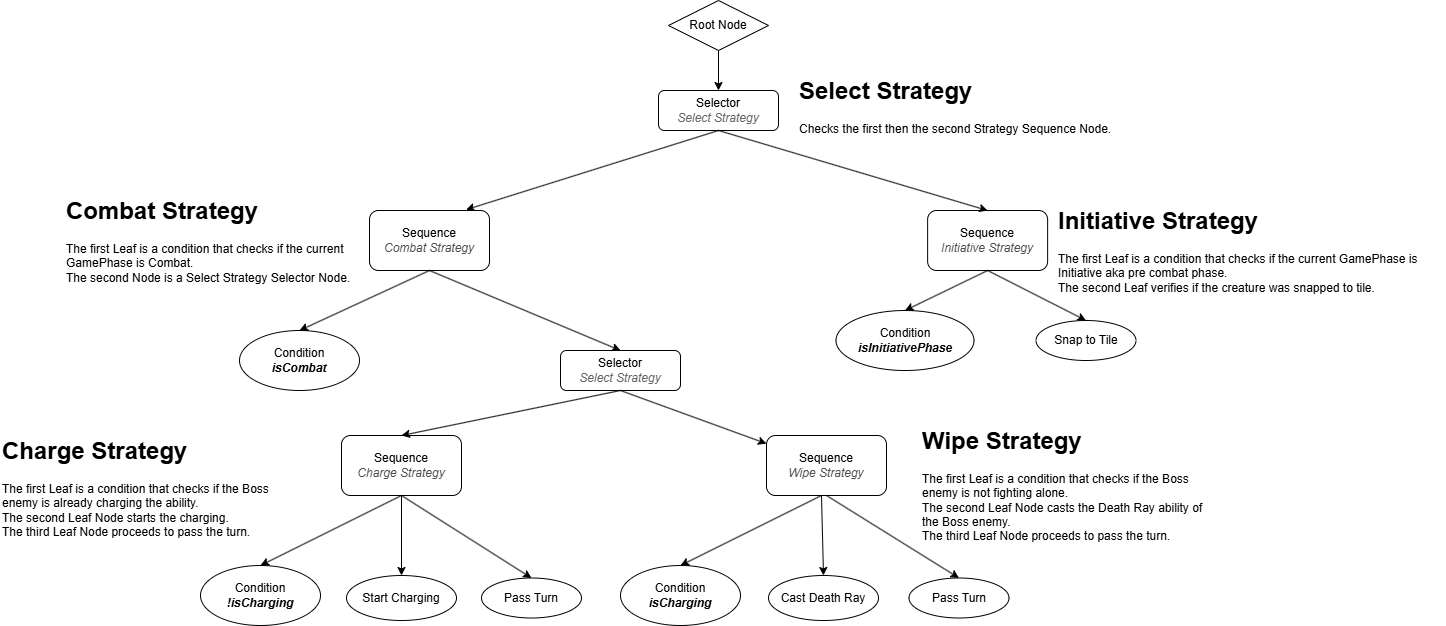

The diagram above was exported from draw.io. Its source (the exported page's mxGraphModel, read from the mxfile embedded in the PNG):
<mxGraphModel dx="2255" dy="849" grid="1" gridSize="10" guides="1" tooltips="1" connect="1" arrows="1" fold="1" page="1" pageScale="1" pageWidth="827" pageHeight="1169" background="#FFFFFF" math="0" shadow="0">
  <root>
    <mxCell id="WIyWlLk6GJQsqaUBKTNV-0" />
    <mxCell id="WIyWlLk6GJQsqaUBKTNV-1" parent="WIyWlLk6GJQsqaUBKTNV-0" />
    <mxCell id="2GoSbjtvruzkqCHiiB6X-1" value="" style="endArrow=classic;html=1;rounded=0;exitX=0.5;exitY=1;exitDx=0;exitDy=0;entryX=0.5;entryY=0;entryDx=0;entryDy=0;labelBackgroundColor=none;fontColor=default;" parent="WIyWlLk6GJQsqaUBKTNV-1" source="2GoSbjtvruzkqCHiiB6X-8" target="2GoSbjtvruzkqCHiiB6X-2" edge="1">
      <mxGeometry width="50" height="50" relative="1" as="geometry">
        <mxPoint x="598" y="80" as="sourcePoint" />
        <mxPoint x="610" y="120" as="targetPoint" />
      </mxGeometry>
    </mxCell>
    <mxCell id="2GoSbjtvruzkqCHiiB6X-2" value="Selector&lt;div&gt;&lt;font color=&quot;#666666&quot;&gt;&lt;i&gt;Select&amp;nbsp;&lt;/i&gt;&lt;/font&gt;&lt;i style=&quot;color: rgb(102, 102, 102); background-color: initial;&quot;&gt;Strategy&lt;/i&gt;&lt;/div&gt;" style="rounded=1;whiteSpace=wrap;html=1;labelBackgroundColor=none;" parent="WIyWlLk6GJQsqaUBKTNV-1" vertex="1">
      <mxGeometry x="538" y="120" width="120" height="40" as="geometry" />
    </mxCell>
    <mxCell id="2GoSbjtvruzkqCHiiB6X-4" value="" style="endArrow=classic;html=1;rounded=0;exitX=0.5;exitY=1;exitDx=0;exitDy=0;entryX=0.804;entryY=-0.013;entryDx=0;entryDy=0;entryPerimeter=0;labelBackgroundColor=none;fontColor=default;" parent="WIyWlLk6GJQsqaUBKTNV-1" source="2GoSbjtvruzkqCHiiB6X-2" target="2GoSbjtvruzkqCHiiB6X-6" edge="1">
      <mxGeometry width="50" height="50" relative="1" as="geometry">
        <mxPoint x="390" y="420" as="sourcePoint" />
        <mxPoint x="470" y="280" as="targetPoint" />
      </mxGeometry>
    </mxCell>
    <mxCell id="2GoSbjtvruzkqCHiiB6X-6" value="Sequence&lt;div&gt;&lt;font color=&quot;#4d4d4d&quot;&gt;&lt;i&gt;Combat Strategy&lt;/i&gt;&lt;/font&gt;&lt;/div&gt;" style="rounded=1;whiteSpace=wrap;html=1;labelBackgroundColor=none;" parent="WIyWlLk6GJQsqaUBKTNV-1" vertex="1">
      <mxGeometry x="249" y="240" width="120" height="60" as="geometry" />
    </mxCell>
    <mxCell id="2GoSbjtvruzkqCHiiB6X-8" value="Root Node" style="rhombus;whiteSpace=wrap;html=1;labelBackgroundColor=none;" parent="WIyWlLk6GJQsqaUBKTNV-1" vertex="1">
      <mxGeometry x="548" y="30" width="100" height="50" as="geometry" />
    </mxCell>
    <mxCell id="2GoSbjtvruzkqCHiiB6X-14" value="Selector&lt;div&gt;&lt;font color=&quot;#666666&quot;&gt;&lt;i&gt;Select Strategy&lt;/i&gt;&lt;/font&gt;&lt;/div&gt;" style="rounded=1;whiteSpace=wrap;html=1;labelBackgroundColor=none;" parent="WIyWlLk6GJQsqaUBKTNV-1" vertex="1">
      <mxGeometry x="440" y="380" width="120" height="40" as="geometry" />
    </mxCell>
    <mxCell id="2GoSbjtvruzkqCHiiB6X-15" value="" style="endArrow=classic;html=1;rounded=0;exitX=0.5;exitY=1;exitDx=0;exitDy=0;entryX=0.5;entryY=0;entryDx=0;entryDy=0;labelBackgroundColor=none;fontColor=default;" parent="WIyWlLk6GJQsqaUBKTNV-1" source="2GoSbjtvruzkqCHiiB6X-6" target="2GoSbjtvruzkqCHiiB6X-14" edge="1">
      <mxGeometry width="50" height="50" relative="1" as="geometry">
        <mxPoint x="596" y="360" as="sourcePoint" />
        <mxPoint x="646" y="310" as="targetPoint" />
      </mxGeometry>
    </mxCell>
    <mxCell id="2GoSbjtvruzkqCHiiB6X-19" value="" style="endArrow=classic;html=1;rounded=0;exitX=0.5;exitY=1;exitDx=0;exitDy=0;labelBackgroundColor=none;fontColor=default;" parent="WIyWlLk6GJQsqaUBKTNV-1" source="2GoSbjtvruzkqCHiiB6X-14" target="2GoSbjtvruzkqCHiiB6X-22" edge="1">
      <mxGeometry width="50" height="50" relative="1" as="geometry">
        <mxPoint x="400" y="350" as="sourcePoint" />
        <mxPoint x="330" y="460" as="targetPoint" />
      </mxGeometry>
    </mxCell>
    <mxCell id="2GoSbjtvruzkqCHiiB6X-22" value="Sequence&lt;div&gt;&lt;font color=&quot;#4d4d4d&quot;&gt;&lt;i&gt;Wipe Strategy&lt;/i&gt;&lt;/font&gt;&lt;/div&gt;" style="rounded=1;whiteSpace=wrap;html=1;labelBackgroundColor=none;" parent="WIyWlLk6GJQsqaUBKTNV-1" vertex="1">
      <mxGeometry x="646" y="465" width="120" height="60" as="geometry" />
    </mxCell>
    <mxCell id="2GoSbjtvruzkqCHiiB6X-106" value="Condition&lt;div&gt;&lt;b&gt;&lt;i&gt;isCombat&lt;/i&gt;&lt;/b&gt;&lt;/div&gt;" style="ellipse;whiteSpace=wrap;html=1;labelBackgroundColor=none;" parent="WIyWlLk6GJQsqaUBKTNV-1" vertex="1">
      <mxGeometry x="119" y="360" width="120" height="60" as="geometry" />
    </mxCell>
    <mxCell id="2GoSbjtvruzkqCHiiB6X-107" value="" style="endArrow=classic;html=1;rounded=0;exitX=0.5;exitY=1;exitDx=0;exitDy=0;entryX=0.5;entryY=0;entryDx=0;entryDy=0;labelBackgroundColor=none;fontColor=default;" parent="WIyWlLk6GJQsqaUBKTNV-1" source="2GoSbjtvruzkqCHiiB6X-6" target="2GoSbjtvruzkqCHiiB6X-106" edge="1">
      <mxGeometry width="50" height="50" relative="1" as="geometry">
        <mxPoint x="476" y="560" as="sourcePoint" />
        <mxPoint x="526" y="510" as="targetPoint" />
      </mxGeometry>
    </mxCell>
    <mxCell id="2GoSbjtvruzkqCHiiB6X-114" value="&lt;h1 style=&quot;margin-top: 0px;&quot;&gt;Select Strategy&lt;/h1&gt;&lt;div&gt;Checks the first then the second Strategy Sequence Node.&lt;/div&gt;" style="text;html=1;whiteSpace=wrap;overflow=hidden;rounded=0;labelBackgroundColor=none;" parent="WIyWlLk6GJQsqaUBKTNV-1" vertex="1">
      <mxGeometry x="677" y="100" width="323" height="90" as="geometry" />
    </mxCell>
    <mxCell id="2GoSbjtvruzkqCHiiB6X-115" value="&lt;h1 style=&quot;margin-top: 0px;&quot;&gt;Combat Strategy&lt;/h1&gt;&lt;div&gt;The first Leaf is a condition that checks if the current GamePhase is Combat.&lt;br&gt;&lt;/div&gt;&lt;div&gt;The second Node is a Select Strategy Selector Node.&lt;br&gt;&lt;/div&gt;" style="text;html=1;whiteSpace=wrap;overflow=hidden;rounded=0;labelBackgroundColor=none;" parent="WIyWlLk6GJQsqaUBKTNV-1" vertex="1">
      <mxGeometry x="-56" y="220" width="295" height="100" as="geometry" />
    </mxCell>
    <mxCell id="5ZjYKl9QQddSq0j-xi2H-0" value="Sequence&lt;div&gt;&lt;font color=&quot;#4d4d4d&quot;&gt;&lt;i&gt;Initiative Strategy&lt;/i&gt;&lt;/font&gt;&lt;/div&gt;" style="rounded=1;whiteSpace=wrap;html=1;labelBackgroundColor=none;" parent="WIyWlLk6GJQsqaUBKTNV-1" vertex="1">
      <mxGeometry x="807.13" y="240" width="120" height="60" as="geometry" />
    </mxCell>
    <mxCell id="5ZjYKl9QQddSq0j-xi2H-1" value="Condition&lt;div&gt;&lt;b&gt;&lt;i&gt;isInitiativePhase&lt;/i&gt;&lt;/b&gt;&lt;/div&gt;" style="ellipse;whiteSpace=wrap;html=1;labelBackgroundColor=none;" parent="WIyWlLk6GJQsqaUBKTNV-1" vertex="1">
      <mxGeometry x="715.5" y="340" width="138" height="60" as="geometry" />
    </mxCell>
    <mxCell id="5ZjYKl9QQddSq0j-xi2H-2" value="Snap to Tile" style="ellipse;whiteSpace=wrap;html=1;labelBackgroundColor=none;" parent="WIyWlLk6GJQsqaUBKTNV-1" vertex="1">
      <mxGeometry x="915.5" y="350" width="100" height="40" as="geometry" />
    </mxCell>
    <mxCell id="5ZjYKl9QQddSq0j-xi2H-4" value="" style="endArrow=classic;html=1;rounded=0;exitX=0.5;exitY=1;exitDx=0;exitDy=0;entryX=0.5;entryY=0;entryDx=0;entryDy=0;labelBackgroundColor=none;fontColor=default;" parent="WIyWlLk6GJQsqaUBKTNV-1" source="5ZjYKl9QQddSq0j-xi2H-0" target="5ZjYKl9QQddSq0j-xi2H-1" edge="1">
      <mxGeometry width="50" height="50" relative="1" as="geometry">
        <mxPoint x="1035.5" y="480" as="sourcePoint" />
        <mxPoint x="1085.5" y="430" as="targetPoint" />
      </mxGeometry>
    </mxCell>
    <mxCell id="5ZjYKl9QQddSq0j-xi2H-5" value="" style="endArrow=classic;html=1;rounded=0;exitX=0.5;exitY=1;exitDx=0;exitDy=0;entryX=0.5;entryY=0;entryDx=0;entryDy=0;labelBackgroundColor=none;fontColor=default;" parent="WIyWlLk6GJQsqaUBKTNV-1" source="5ZjYKl9QQddSq0j-xi2H-0" target="5ZjYKl9QQddSq0j-xi2H-2" edge="1">
      <mxGeometry width="50" height="50" relative="1" as="geometry">
        <mxPoint x="1035.5" y="480" as="sourcePoint" />
        <mxPoint x="1085.5" y="430" as="targetPoint" />
      </mxGeometry>
    </mxCell>
    <mxCell id="5ZjYKl9QQddSq0j-xi2H-6" value="" style="endArrow=classic;html=1;rounded=0;exitX=0.5;exitY=1;exitDx=0;exitDy=0;entryX=0.5;entryY=0;entryDx=0;entryDy=0;labelBackgroundColor=none;fontColor=default;" parent="WIyWlLk6GJQsqaUBKTNV-1" source="2GoSbjtvruzkqCHiiB6X-2" target="5ZjYKl9QQddSq0j-xi2H-0" edge="1">
      <mxGeometry width="50" height="50" relative="1" as="geometry">
        <mxPoint x="640" y="470" as="sourcePoint" />
        <mxPoint x="690" y="420" as="targetPoint" />
      </mxGeometry>
    </mxCell>
    <mxCell id="5ZjYKl9QQddSq0j-xi2H-8" value="&lt;h1 style=&quot;margin-top: 0px;&quot;&gt;Initiative Strategy&lt;/h1&gt;&lt;div&gt;The first Leaf is a condition that checks if the current GamePhase is Initiative aka pre combat phase.&lt;br&gt;&lt;/div&gt;&lt;div&gt;The second Leaf verifies if the creature was snapped to tile.&lt;/div&gt;" style="text;html=1;whiteSpace=wrap;overflow=hidden;rounded=0;labelBackgroundColor=none;" parent="WIyWlLk6GJQsqaUBKTNV-1" vertex="1">
      <mxGeometry x="935.5" y="230" width="390" height="100" as="geometry" />
    </mxCell>
    <mxCell id="tW5AjqTIt27nf1ERmys5-0" value="Sequence&lt;div&gt;&lt;font color=&quot;#4d4d4d&quot;&gt;&lt;i&gt;Charge&amp;nbsp;&lt;/i&gt;&lt;/font&gt;&lt;i style=&quot;color: light-dark(rgb(77, 77, 77), rgb(77, 77, 77)); background-color: transparent;&quot;&gt;Strategy&lt;/i&gt;&lt;/div&gt;" style="rounded=1;whiteSpace=wrap;html=1;labelBackgroundColor=none;" parent="WIyWlLk6GJQsqaUBKTNV-1" vertex="1">
      <mxGeometry x="220.9999999999999" y="465" width="120" height="60" as="geometry" />
    </mxCell>
    <mxCell id="tW5AjqTIt27nf1ERmys5-1" value="" style="endArrow=classic;html=1;rounded=0;entryX=0.5;entryY=0;entryDx=0;entryDy=0;exitX=0.5;exitY=1;exitDx=0;exitDy=0;labelBackgroundColor=none;fontColor=default;" parent="WIyWlLk6GJQsqaUBKTNV-1" source="2GoSbjtvruzkqCHiiB6X-14" target="tW5AjqTIt27nf1ERmys5-0" edge="1">
      <mxGeometry width="50" height="50" relative="1" as="geometry">
        <mxPoint x="870" y="610" as="sourcePoint" />
        <mxPoint x="920" y="560" as="targetPoint" />
      </mxGeometry>
    </mxCell>
    <mxCell id="tW5AjqTIt27nf1ERmys5-2" value="Condition&lt;div&gt;&lt;b&gt;&lt;i&gt;!isCharging&lt;/i&gt;&lt;/b&gt;&lt;/div&gt;" style="ellipse;whiteSpace=wrap;html=1;labelBackgroundColor=none;" parent="WIyWlLk6GJQsqaUBKTNV-1" vertex="1">
      <mxGeometry x="80" y="595" width="120" height="60" as="geometry" />
    </mxCell>
    <mxCell id="tW5AjqTIt27nf1ERmys5-3" value="" style="endArrow=classic;html=1;rounded=0;exitX=0.5;exitY=1;exitDx=0;exitDy=0;entryX=0.5;entryY=0;entryDx=0;entryDy=0;labelBackgroundColor=none;fontColor=default;" parent="WIyWlLk6GJQsqaUBKTNV-1" source="tW5AjqTIt27nf1ERmys5-0" target="tW5AjqTIt27nf1ERmys5-2" edge="1">
      <mxGeometry width="50" height="50" relative="1" as="geometry">
        <mxPoint x="270" y="525" as="sourcePoint" />
        <mxPoint x="487" y="735" as="targetPoint" />
      </mxGeometry>
    </mxCell>
    <mxCell id="tW5AjqTIt27nf1ERmys5-4" value="Pass Turn" style="ellipse;whiteSpace=wrap;html=1;labelBackgroundColor=none;" parent="WIyWlLk6GJQsqaUBKTNV-1" vertex="1">
      <mxGeometry x="361" y="607.5" width="100" height="40" as="geometry" />
    </mxCell>
    <mxCell id="tW5AjqTIt27nf1ERmys5-5" value="" style="endArrow=classic;html=1;rounded=0;exitX=0.5;exitY=1;exitDx=0;exitDy=0;entryX=0.5;entryY=0;entryDx=0;entryDy=0;labelBackgroundColor=none;fontColor=default;" parent="WIyWlLk6GJQsqaUBKTNV-1" target="tW5AjqTIt27nf1ERmys5-4" edge="1">
      <mxGeometry width="50" height="50" relative="1" as="geometry">
        <mxPoint x="281" y="525" as="sourcePoint" />
        <mxPoint x="426.875" y="596" as="targetPoint" />
      </mxGeometry>
    </mxCell>
    <mxCell id="tW5AjqTIt27nf1ERmys5-6" value="" style="endArrow=classic;html=1;rounded=0;exitX=0.5;exitY=1;exitDx=0;exitDy=0;entryX=0.5;entryY=0;entryDx=0;entryDy=0;labelBackgroundColor=none;fontColor=default;" parent="WIyWlLk6GJQsqaUBKTNV-1" target="tW5AjqTIt27nf1ERmys5-7" edge="1">
      <mxGeometry width="50" height="50" relative="1" as="geometry">
        <mxPoint x="281.00000000000045" y="525" as="sourcePoint" />
        <mxPoint x="-79" y="809" as="targetPoint" />
      </mxGeometry>
    </mxCell>
    <mxCell id="tW5AjqTIt27nf1ERmys5-7" value="Start Charging" style="ellipse;whiteSpace=wrap;html=1;labelBackgroundColor=none;" parent="WIyWlLk6GJQsqaUBKTNV-1" vertex="1">
      <mxGeometry x="226" y="605" width="110" height="45" as="geometry" />
    </mxCell>
    <mxCell id="tW5AjqTIt27nf1ERmys5-15" value="Condition&lt;div&gt;&lt;b&gt;&lt;i&gt;isCharging&lt;/i&gt;&lt;/b&gt;&lt;/div&gt;" style="ellipse;whiteSpace=wrap;html=1;labelBackgroundColor=none;" parent="WIyWlLk6GJQsqaUBKTNV-1" vertex="1">
      <mxGeometry x="500" y="595" width="120" height="60" as="geometry" />
    </mxCell>
    <mxCell id="tW5AjqTIt27nf1ERmys5-16" value="" style="endArrow=classic;html=1;rounded=0;exitX=0.5;exitY=1;exitDx=0;exitDy=0;entryX=0.5;entryY=0;entryDx=0;entryDy=0;labelBackgroundColor=none;fontColor=default;" parent="WIyWlLk6GJQsqaUBKTNV-1" target="tW5AjqTIt27nf1ERmys5-15" edge="1">
      <mxGeometry width="50" height="50" relative="1" as="geometry">
        <mxPoint x="701" y="525" as="sourcePoint" />
        <mxPoint x="907" y="735" as="targetPoint" />
      </mxGeometry>
    </mxCell>
    <mxCell id="tW5AjqTIt27nf1ERmys5-17" value="Pass Turn" style="ellipse;whiteSpace=wrap;html=1;labelBackgroundColor=none;" parent="WIyWlLk6GJQsqaUBKTNV-1" vertex="1">
      <mxGeometry x="788.5" y="607.5" width="100" height="40" as="geometry" />
    </mxCell>
    <mxCell id="tW5AjqTIt27nf1ERmys5-18" value="" style="endArrow=classic;html=1;rounded=0;exitX=0.5;exitY=1;exitDx=0;exitDy=0;entryX=0.5;entryY=0;entryDx=0;entryDy=0;labelBackgroundColor=none;fontColor=default;" parent="WIyWlLk6GJQsqaUBKTNV-1" source="2GoSbjtvruzkqCHiiB6X-22" target="tW5AjqTIt27nf1ERmys5-17" edge="1">
      <mxGeometry width="50" height="50" relative="1" as="geometry">
        <mxPoint x="701" y="525" as="sourcePoint" />
        <mxPoint x="846.875" y="596" as="targetPoint" />
      </mxGeometry>
    </mxCell>
    <mxCell id="tW5AjqTIt27nf1ERmys5-19" value="" style="endArrow=classic;html=1;rounded=0;exitX=0.5;exitY=1;exitDx=0;exitDy=0;entryX=0.5;entryY=0;entryDx=0;entryDy=0;labelBackgroundColor=none;fontColor=default;" parent="WIyWlLk6GJQsqaUBKTNV-1" target="tW5AjqTIt27nf1ERmys5-20" edge="1">
      <mxGeometry width="50" height="50" relative="1" as="geometry">
        <mxPoint x="701.0000000000005" y="525" as="sourcePoint" />
        <mxPoint x="341" y="809" as="targetPoint" />
      </mxGeometry>
    </mxCell>
    <mxCell id="tW5AjqTIt27nf1ERmys5-20" value="Cast Death Ray" style="ellipse;whiteSpace=wrap;html=1;labelBackgroundColor=none;" parent="WIyWlLk6GJQsqaUBKTNV-1" vertex="1">
      <mxGeometry x="648" y="605" width="110" height="45" as="geometry" />
    </mxCell>
    <mxCell id="tW5AjqTIt27nf1ERmys5-21" value="&lt;h1 style=&quot;margin-top: 0px;&quot;&gt;Charge Strategy&lt;/h1&gt;&lt;div&gt;The first Leaf is a condition that checks if the Boss enemy is already charging the ability.&lt;br&gt;&lt;/div&gt;&lt;div&gt;The second Leaf Node starts the charging.&lt;br&gt;&lt;/div&gt;&lt;div&gt;The third Leaf Node proceeds to pass the turn.&lt;/div&gt;" style="text;html=1;whiteSpace=wrap;overflow=hidden;rounded=0;labelBackgroundColor=none;" parent="WIyWlLk6GJQsqaUBKTNV-1" vertex="1">
      <mxGeometry x="-120" y="460" width="295" height="110" as="geometry" />
    </mxCell>
    <mxCell id="tW5AjqTIt27nf1ERmys5-22" value="&lt;h1 style=&quot;margin-top: 0px;&quot;&gt;Wipe Strategy&lt;/h1&gt;&lt;div&gt;The first Leaf is a condition that checks if the Boss enemy is not fighting alone.&lt;br&gt;&lt;/div&gt;&lt;div&gt;The second Leaf Node casts the Death Ray ability of the Boss enemy.&lt;br&gt;&lt;/div&gt;&lt;div&gt;The third Leaf Node proceeds to pass the turn.&lt;/div&gt;" style="text;html=1;whiteSpace=wrap;overflow=hidden;rounded=0;labelBackgroundColor=none;" parent="WIyWlLk6GJQsqaUBKTNV-1" vertex="1">
      <mxGeometry x="800" y="450" width="295" height="120" as="geometry" />
    </mxCell>
  </root>
</mxGraphModel>